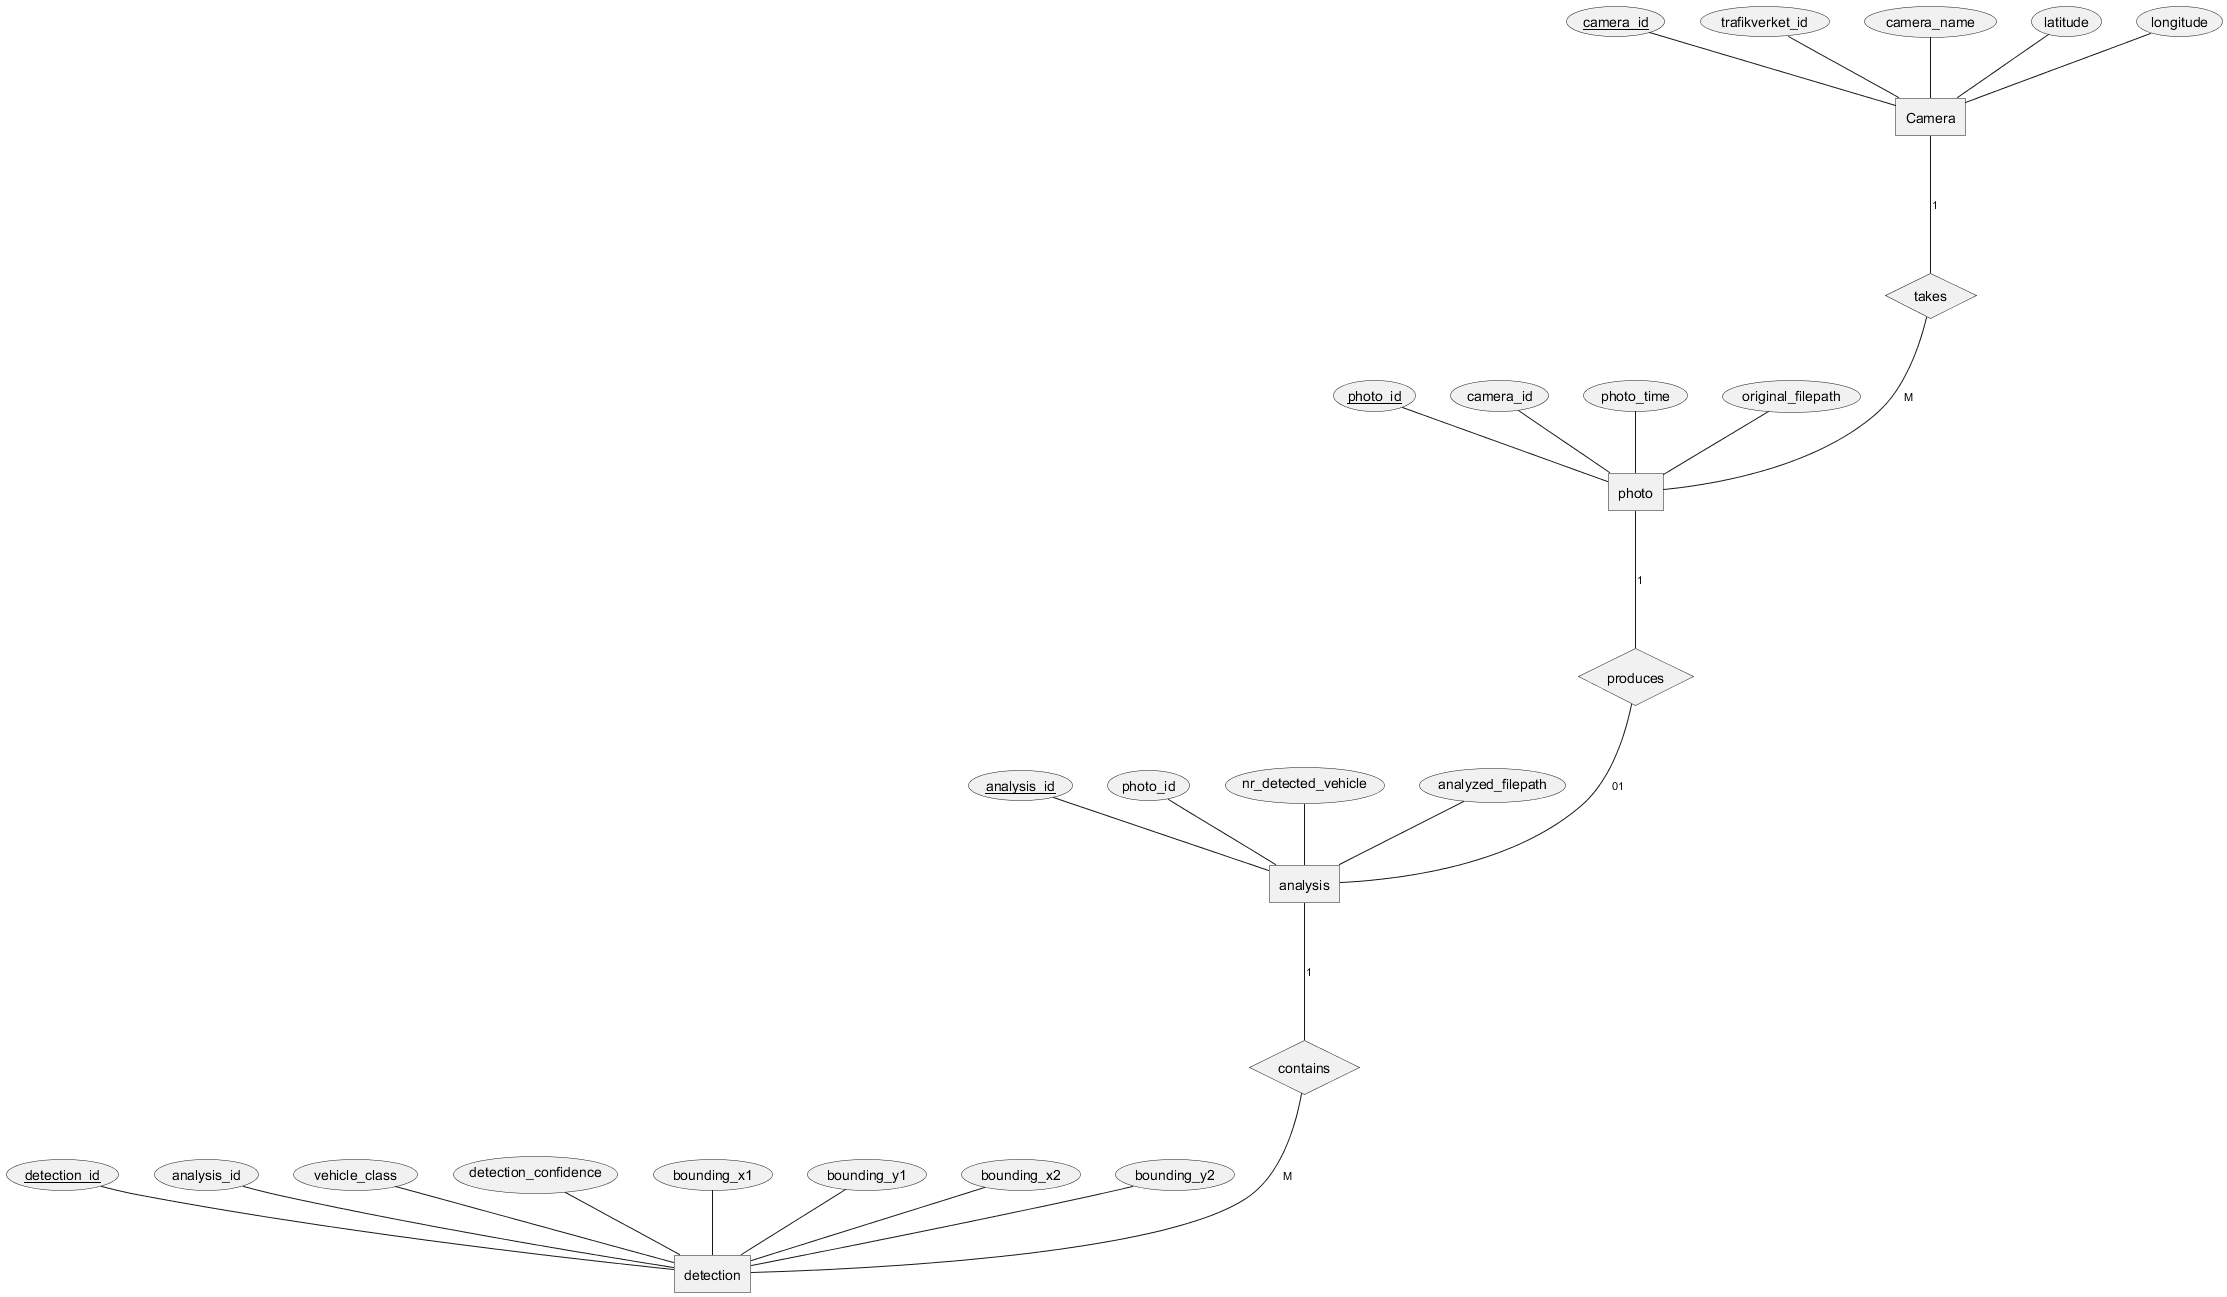

The diagram above was rendered by PlantUML. Its source (embedded in the PNG):
@startchen E/R Diagram for RoadFlow Database
top to bottom direction


entity Camera {
    camera_id <<key>>
    trafikverket_id
    camera_name
    latitude
    longitude
}

entity photo{
    photo_id <<key>>
    camera_id
    photo_time
    original_filepath
}

entity analysis{
    analysis_id<<key>>
    photo_id
    nr_detected_vehicle
    analyzed_filepath
}

entity detection{
    detection_id<<key>>
    analysis_id
    vehicle_class
    detection_confidence
    bounding_x1
    bounding_y1
    bounding_x2
    bounding_y2
}


relationship takes{
}

relationship produces{
}

relationship contains {

}


Camera -1- takes
takes -M- photo
photo -1- produces
produces -01- analysis
analysis -1- contains
contains -M- detection



@endchen